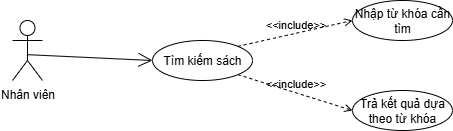

The diagram above was exported from draw.io. Its source (the exported page's mxGraphModel, read from the mxfile embedded in the PNG):
<mxGraphModel dx="1371" dy="790" grid="1" gridSize="10" guides="1" tooltips="1" connect="1" arrows="1" fold="1" page="1" pageScale="1" pageWidth="850" pageHeight="1100" math="0" shadow="0">
  <root>
    <mxCell id="0" />
    <mxCell id="1" parent="0" />
    <mxCell id="PAxcHnowS14-wUay5OJ0-1" value="Nhân viên" style="shape=umlActor;verticalLabelPosition=bottom;verticalAlign=top;html=1;" parent="1" vertex="1">
      <mxGeometry x="50" y="380" width="30" height="60" as="geometry" />
    </mxCell>
    <mxCell id="PAxcHnowS14-wUay5OJ0-4" value="Nhập từ khóa cần tìm" style="ellipse;whiteSpace=wrap;html=1;" parent="1" vertex="1">
      <mxGeometry x="390" y="360" width="100" height="40" as="geometry" />
    </mxCell>
    <mxCell id="PAxcHnowS14-wUay5OJ0-7" value="Trả kết quả dựa theo từ khóa" style="ellipse;whiteSpace=wrap;html=1;" parent="1" vertex="1">
      <mxGeometry x="390" y="450" width="100" height="40" as="geometry" />
    </mxCell>
    <mxCell id="y2yqwoTLKHB4_eC2iRVy-7" value="Tìm kiếm sách" style="ellipse;whiteSpace=wrap;html=1;" parent="1" vertex="1">
      <mxGeometry x="190" y="400" width="100" height="40" as="geometry" />
    </mxCell>
    <mxCell id="y2yqwoTLKHB4_eC2iRVy-8" value="" style="endArrow=open;endFill=1;endSize=12;html=1;rounded=0;exitX=0.481;exitY=0.569;exitDx=0;exitDy=0;exitPerimeter=0;entryX=0;entryY=0.5;entryDx=0;entryDy=0;" parent="1" source="PAxcHnowS14-wUay5OJ0-1" target="y2yqwoTLKHB4_eC2iRVy-7" edge="1">
      <mxGeometry width="160" relative="1" as="geometry">
        <mxPoint x="280" y="430" as="sourcePoint" />
        <mxPoint x="440" y="430" as="targetPoint" />
      </mxGeometry>
    </mxCell>
    <mxCell id="XE2Groh0ocssLkTh9QZV-1" value="&amp;lt;&amp;lt;include&amp;gt;&amp;gt;" style="html=1;verticalAlign=bottom;labelBackgroundColor=none;endArrow=open;endFill=0;dashed=1;rounded=0;exitX=1;exitY=0;exitDx=0;exitDy=0;entryX=0;entryY=0.5;entryDx=0;entryDy=0;" parent="1" source="y2yqwoTLKHB4_eC2iRVy-7" target="PAxcHnowS14-wUay5OJ0-4" edge="1">
      <mxGeometry width="160" relative="1" as="geometry">
        <mxPoint x="350" y="340" as="sourcePoint" />
        <mxPoint x="510" y="340" as="targetPoint" />
      </mxGeometry>
    </mxCell>
    <mxCell id="XE2Groh0ocssLkTh9QZV-3" value="&amp;lt;&amp;lt;include&amp;gt;&amp;gt;" style="html=1;verticalAlign=bottom;labelBackgroundColor=none;endArrow=open;endFill=0;dashed=1;rounded=0;exitX=1;exitY=1;exitDx=0;exitDy=0;entryX=0;entryY=0.5;entryDx=0;entryDy=0;" parent="1" source="y2yqwoTLKHB4_eC2iRVy-7" target="PAxcHnowS14-wUay5OJ0-7" edge="1">
      <mxGeometry width="160" relative="1" as="geometry">
        <mxPoint x="300" y="430" as="sourcePoint" />
        <mxPoint x="400" y="420" as="targetPoint" />
      </mxGeometry>
    </mxCell>
  </root>
</mxGraphModel>